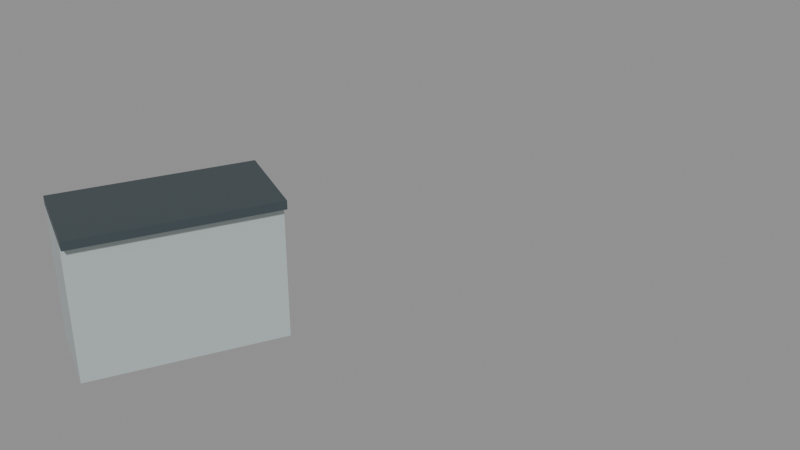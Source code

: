 # Source: cabin_console_26p.blend  (saved by Blender 5.2.45; exported with 4.5.12 LTS)
import bpy
from mathutils import Matrix  # noqa: F401  (used for matrix-valued properties, if any)

bpy.ops.wm.read_factory_settings(use_empty=True)
scene = bpy.context.scene
scene.name = 'cabin_console_26p'

# ---- materials (node trees are filled in below, after node groups)
mat_warm_white_painted_steel = bpy.data.materials.new('Warm white painted steel')
mat_warm_white_painted_steel.diffuse_color = (0.54, 0.61, 0.61, 1.0)
mat_paint_surface = bpy.data.materials.new('Paint_Surface')
mat_paint_surface.diffuse_color = (0.055, 0.075, 0.085, 1.0)

# ---- material node trees
mat_warm_white_painted_steel.use_nodes = True; mat_warm_white_painted_steel.node_tree.nodes.clear()
_N = mat_warm_white_painted_steel.node_tree.nodes; _L = mat_warm_white_painted_steel.node_tree.links
n0 = _N.new('ShaderNodeBsdfPrincipled'); n0.name = 'Principled BSDF'; n0.location = (-200, 100)
n0.inputs[0].default_value = (0.54, 0.61, 0.61, 1.0)
n0.inputs[1].default_value = 0.3
n0.inputs[2].default_value = 0.45
n0.inputs[10].default_value = 0.005
n1 = _N.new('ShaderNodeOutputMaterial'); n1.name = 'Material Output'; n1.location = (200, 100)
_L.new(n0.outputs[0], n1.inputs[0])
n1.is_active_output = True
mat_paint_surface.use_nodes = True; mat_paint_surface.node_tree.nodes.clear()
_N = mat_paint_surface.node_tree.nodes; _L = mat_paint_surface.node_tree.links
n0 = _N.new('ShaderNodeBsdfPrincipled'); n0.name = 'Principled BSDF'; n0.location = (-200, 100)
n0.inputs[0].default_value = (0.055, 0.075, 0.085, 1.0)
n0.inputs[1].default_value = 0.15
n0.inputs[2].default_value = 0.45
n0.inputs[10].default_value = 0.005
n1 = _N.new('ShaderNodeOutputMaterial'); n1.name = 'Material Output'; n1.location = (200, 100)
_L.new(n0.outputs[0], n1.inputs[0])
n1.is_active_output = True

# ---- meshes
me_cube_005 = bpy.data.meshes.new('Cube.005')
me_cube_005.from_pydata([(-0.24, -0.559, -0.39), (-0.24, -0.559, 0.39), (-0.24, 0.559, -0.39), (-0.24, 0.559, 0.39), (0.24, -0.559, -0.39), (0.24, -0.559, 0.39), (0.24, 0.559, -0.39), (0.24, 0.559, 0.39)], [], [(0, 1, 3, 2), (2, 3, 7, 6), (6, 7, 5, 4), (4, 5, 1, 0), (2, 6, 4, 0), (7, 3, 1, 5)])
_uv = me_cube_005.uv_layers.new(name='UVMap')
_uv.uv.foreach_set('vector', [0.375, 0.0, 0.625, 0.0, 0.625, 0.25, 0.375, 0.25, 0.375, 0.25, 0.625, 0.25, 0.625, 0.5, 0.375, 0.5, 0.375, 0.5, 0.625, 0.5, 0.625, 0.75, 0.375, 0.75, 0.375, 0.75, 0.625, 0.75, 0.625, 1.0, 0.375, 1.0, 0.125, 0.5, 0.375, 0.5, 0.375, 0.75, 0.125, 0.75, 0.625, 0.5, 0.875, 0.5, 0.875, 0.75, 0.625, 0.75])
me_cube_005.materials.append(mat_warm_white_painted_steel)
me_cube_005.update()
me_cube_006 = bpy.data.meshes.new('Cube.006')
me_cube_006.from_pydata([(-0.275, -0.559, -0.025), (-0.275, -0.559, 0.025), (-0.275, 0.559, -0.025), (-0.275, 0.559, 0.025), (0.275, -0.559, -0.025), (0.275, -0.559, 0.025), (0.275, 0.559, -0.025), (0.275, 0.559, 0.025)], [], [(0, 1, 3, 2), (2, 3, 7, 6), (6, 7, 5, 4), (4, 5, 1, 0), (2, 6, 4, 0), (7, 3, 1, 5)])
_uv = me_cube_006.uv_layers.new(name='UVMap')
_uv.uv.foreach_set('vector', [0.375, 0.0, 0.625, 0.0, 0.625, 0.25, 0.375, 0.25, 0.375, 0.25, 0.625, 0.25, 0.625, 0.5, 0.375, 0.5, 0.375, 0.5, 0.625, 0.5, 0.625, 0.75, 0.375, 0.75, 0.375, 0.75, 0.625, 0.75, 0.625, 1.0, 0.375, 1.0, 0.125, 0.5, 0.375, 0.5, 0.375, 0.75, 0.125, 0.75, 0.625, 0.5, 0.875, 0.5, 0.875, 0.75, 0.625, 0.75])
me_cube_006.materials.append(mat_paint_surface)
me_cube_006.update()

# ---- objects
ob_cabinet_002 = bpy.data.objects.new('Cabinet.002', me_cube_005)
ob_continuous_worktop_002 = bpy.data.objects.new('Continuous worktop.002', me_cube_006)
ob_consolemodule_002 = bpy.data.objects.new('ConsoleModule.002', None)

# ---- transforms, parenting, visibility, modifiers, constraints
ob_cabinet_002.parent = ob_consolemodule_002
ob_cabinet_002.location = (0.3, 0.559, 0.4)
ob_continuous_worktop_002.parent = ob_consolemodule_002
ob_continuous_worktop_002.location = (0.325, 0.559, 0.825)
ob_consolemodule_002.location = (0.0, 0.0, 0.0)
ob_consolemodule_002.rotation_euler = (0.0, 0.0, -0.4636)

# ---- collection membership
scene.collection.objects.link(ob_cabinet_002)
scene.collection.objects.link(ob_continuous_worktop_002)
scene.collection.objects.link(ob_consolemodule_002)

# ---- scene / render settings (as saved in the file)
scene.frame_start = 1; scene.frame_end = 250; scene.frame_set(1)
scene.render.engine = 'BLENDER_EEVEE_NEXT'
scene.render.image_settings.exr_codec = 'NONE'
scene.render.use_bake_clear = False
scene.render.bake_margin = 0
scene.render.bake_bias = 0.0
scene.render.bake_samples = 0
scene.render.simplify_subdivision_render = 0
scene.render.simplify_child_particles_render = 0.0
scene.render.compositor_device = 'GPU'
scene.eevee.use_volume_custom_range = False
scene.eevee.gtao_distance = 0.0
scene.eevee.use_fast_gi = False
scene.eevee.fast_gi_thickness_near = 0.1
scene.eevee.fast_gi_thickness_far = 0.0
scene.eevee.ray_tracing_options.screen_trace_thickness = 0.1
bpy.context.view_layer.update()

# ---- added for rendering (the .blend has no active camera and no usable light): camera, sun + grey world if the file has none
cam_auto = bpy.data.cameras.new('AutoCamera')
cam_auto.lens = 50.0
cam_auto.sensor_width = 36.0
cam_auto.clip_end = 1000.0
ob_auto_camera = bpy.data.objects.new('AutoCamera', cam_auto)
scene.collection.objects.link(ob_auto_camera)
ob_auto_camera.location = (4.69795, -2.77365, 3.29071)
ob_auto_camera.rotation_euler = (1.09748, -7.21219e-08, 0.694738)
scene.camera = ob_auto_camera
light_auto_sun = bpy.data.lights.new('AutoSun', 'SUN')
light_auto_sun.energy = 3.0
light_auto_sun.angle = 0.0523599
ob_auto_sun = bpy.data.objects.new('AutoSun', light_auto_sun)
scene.collection.objects.link(ob_auto_sun)
ob_auto_sun.rotation_euler = (0.872665, 0.174533, 0.523599)
if scene.world is None:
    world_auto = bpy.data.worlds.new('AutoWorld')
    world_auto.color = (0.3, 0.3, 0.3)
    scene.world = world_auto
bpy.context.view_layer.update()
